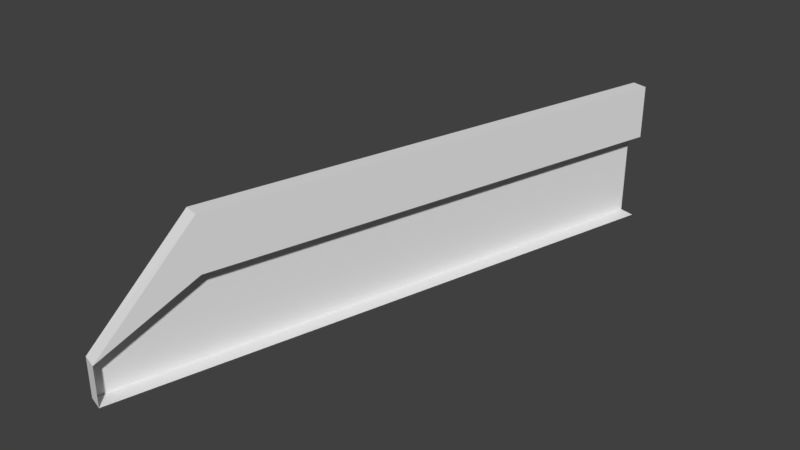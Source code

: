# Source: Bridge30_Lateral14.blend  (saved by Blender 2.78.0; exported with 4.5.12 LTS)
import bpy
from mathutils import Matrix  # noqa: F401  (used for matrix-valued properties, if any)

bpy.ops.wm.read_factory_settings(use_empty=True)
scene = bpy.context.scene
scene.name = 'Scene'

# ---- collections
col_collection_1 = bpy.data.collections.new('Collection 1'); scene.collection.children.link(col_collection_1)

# ---- materials (node trees are filled in below, after node groups)
mat_material_001 = bpy.data.materials.new('Material.001')
mat_material_001.alpha_threshold = 0.0
mat_material_001.use_transparent_shadow = False
mat_material_001.roughness = 0.5

# ---- material node trees

# ---- world
world_world = bpy.data.worlds.new('World'); scene.world = world_world
world_world.color = (0.05088, 0.05088, 0.05088)
world_world.use_sun_shadow = False
world_world.sun_shadow_jitter_overblur = 0.0
world_world.cycles.sampling_method = 'MANUAL'

# ---- meshes
me_cube_001 = bpy.data.meshes.new('Cube.001')
me_cube_001.from_pydata([(-2.09, -10.35, 1.729e-06), (-1.832, -9.393, 0.9199), (-1.931, -10.4, 1.729e-06), (-1.673, -9.435, 0.9199), (-1.832, -9.393, 1.729e-06), (-1.673, -9.435, 1.729e-06), (-1.832, -9.393, 1.477), (-1.673, -9.435, 1.477), (-2.09, -10.35, 0.4106), (-1.931, -10.4, 0.4106), (-1.832, -9.393, 0.4106), (-1.539, -8.3, 0.4106), (-1.38, -8.342, 1.477), (-1.539, -8.3, 1.477), (-1.38, -8.342, 1.729e-06), (-1.539, -8.3, 0.9199), (-1.38, -8.342, 0.9199), (-1.539, -8.3, 1.729e-06), (-0.5094, -4.455, 1.729e-06), (-0.5094, -4.455, 0.4106), (-0.3502, -4.498, 1.477), (-0.5094, -4.455, 1.477), (-0.3502, -4.498, 1.729e-06), (-0.5094, -4.455, 0.9199), (-0.3502, -4.498, 0.9199)], [], [(10, 8, 1), (5, 2, 0, 4), (9, 3, 7), (8, 6, 1), (16, 12, 7, 3), (13, 6, 7, 12), (14, 5, 4, 17), (11, 10, 1, 15), (0, 2, 9, 8), (4, 0, 8, 10), (7, 6, 8, 9), (19, 11, 15, 23), (17, 4, 10, 11), (18, 17, 11, 19), (22, 14, 17, 18), (21, 13, 12, 20), (20, 12, 16, 24), (6, 13, 15, 1), (13, 21, 23, 15)])
me_cube_001.materials.append(mat_material_001)
me_cube_001.use_remesh_preserve_volume = False
me_cube_001.use_remesh_preserve_attributes = False
me_cube_001.use_mirror_vertex_groups = False
me_cube_001.update()

# ---- objects
ob_cube = bpy.data.objects.new('Cube', me_cube_001)

# ---- transforms, parenting, visibility, modifiers, constraints
ob_cube.location = (0.0, 0.0, 0.0)
ob_cube.lineart.crease_threshold = 0.0
_vg = ob_cube.vertex_groups.new(name='Group')

# ---- collection membership
col_collection_1.objects.link(ob_cube)

# ---- scene / render settings (as saved in the file)
scene.frame_start = 1; scene.frame_end = 250; scene.frame_set(0)
scene.render.engine = 'BLENDER_EEVEE_NEXT'
scene.render.resolution_percentage = 50
scene.render.dither_intensity = 0.0
scene.cycles.use_denoising = False
scene.cycles.samples = 128
scene.cycles.sampling_pattern = 'TABULATED_SOBOL'
scene.cycles.light_sampling_threshold = 0.0
scene.cycles.use_adaptive_sampling = False
scene.cycles.use_light_tree = False
scene.cycles.blur_glossy = 0.0
scene.cycles.sample_clamp_indirect = 0.0
scene.view_settings.view_transform = 'Standard'
bpy.context.view_layer.update()

# ---- added for rendering (the .blend has no active camera and no usable light): camera, sun
cam_auto = bpy.data.cameras.new('AutoCamera')
cam_auto.lens = 50.0
cam_auto.sensor_width = 36.0
cam_auto.clip_end = 1000.0
ob_auto_camera = bpy.data.objects.new('AutoCamera', cam_auto)
scene.collection.objects.link(ob_auto_camera)
ob_auto_camera.location = (4.6689, -14.4929, 5.44954)
ob_auto_camera.rotation_euler = (1.09748, -7.21219e-08, 0.694738)
scene.camera = ob_auto_camera
light_auto_sun = bpy.data.lights.new('AutoSun', 'SUN')
light_auto_sun.energy = 3.0
light_auto_sun.angle = 0.0523599
ob_auto_sun = bpy.data.objects.new('AutoSun', light_auto_sun)
scene.collection.objects.link(ob_auto_sun)
ob_auto_sun.rotation_euler = (0.872665, 0.174533, 0.523599)
bpy.context.view_layer.update()
